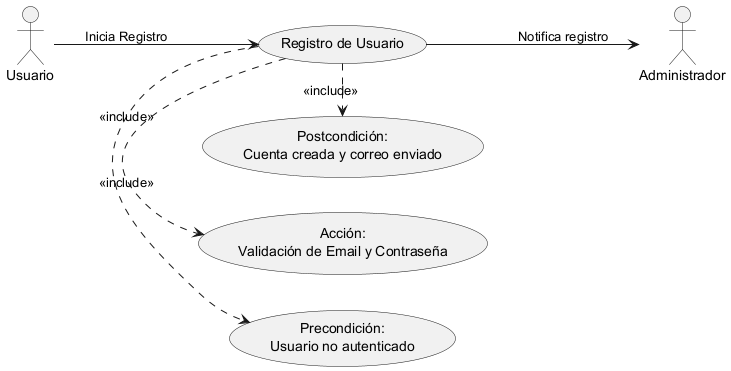

The diagram above was rendered by PlantUML. Its source (embedded in the PNG):
@startuml
left to right direction

actor "Usuario" as user
actor "Administrador" as admin

usecase "Registro de Usuario" as UC_REG
usecase "Precondición:\nUsuario no autenticado" as UC_PRE
usecase "Acción:\nValidación de Email y Contraseña" as UC_COND
usecase "Postcondición:\nCuenta creada y correo enviado" as UC_POST

' El usuario inicia el proceso de registro
user --> UC_REG : Inicia Registro

' Se incluyen las acciones derivadas en el proceso de registro
UC_REG .> UC_PRE : <<include>>
UC_REG .> UC_COND : <<include>>
UC_REG .> UC_POST : <<include>>

' Una vez completado, se notifica al administrador
UC_REG --> admin : Notifica registro

@enduml